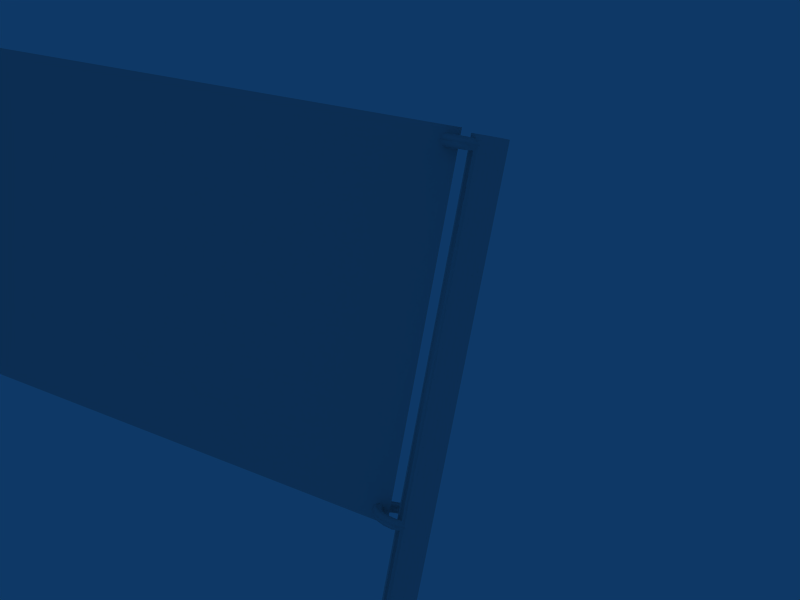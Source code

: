 # Source: flag3.blend  (saved by Blender 2.46.0; exported with 4.5.12 LTS)
import bpy
from mathutils import Matrix  # noqa: F401  (used for matrix-valued properties, if any)

bpy.ops.wm.read_factory_settings(use_empty=True)
scene = bpy.context.scene
scene.name = 'Scene'

# ---- collections
col_collection_1 = bpy.data.collections.new('Collection 1'); scene.collection.children.link(col_collection_1)

# ---- materials (node trees are filled in below, after node groups)
mat_neutralflag = bpy.data.materials.new('neutralflag')
mat_neutralflag.alpha_threshold = 0.0
mat_neutralflag.roughness = 0.5
mat_neutralflag.line_color = (0.0, 0.0, 0.0, 1.0)
mat_flagpole = bpy.data.materials.new('flagpole')
mat_flagpole.alpha_threshold = 0.0
mat_flagpole.roughness = 0.5
mat_flagpole.line_color = (0.0, 0.0, 0.0, 1.0)

# ---- material node trees

# ---- world
world_world = bpy.data.worlds.new('World'); scene.world = world_world
world_world.color = (0.05656, 0.2208, 0.4)
world_world.use_sun_shadow = False
world_world.sun_shadow_jitter_overblur = 0.0
world_world.cycles.sampling_method = 'MANUAL'
world_world.cycles.sample_map_resolution = 256

# ---- cameras
cam_camera = bpy.data.cameras.new('Camera')
cam_camera.passepartout_alpha = 0.2
cam_camera.clip_end = 100.0
cam_camera.lens = 35.0
cam_camera.display_size = 1.6
cam_camera.show_passepartout = False
cam_camera.show_safe_areas = True
cam_camera.dof.focus_distance = 0.0
cam_camera.dof.aperture_fstop = 128.0

# ---- lights
light_lamp = bpy.data.lights.new('Lamp', 'POINT')
light_lamp.transmission_factor = 0.0
light_lamp.energy = 100.0
light_lamp.shadow_buffer_clip_start = 0.5
light_lamp.shadow_soft_size = 1.0
light_lamp.shadow_maximum_resolution = 0.006
light_lamp.use_absolute_resolution = True
light_lamp.cycles.use_multiple_importance_sampling = False

# ---- meshes
me_plane = bpy.data.meshes.new('Plane')
me_plane.from_pydata([(8.0, 8.0, 3.963e-07), (8.0, -8.0, 8.414e-07), (-8.0, -8.0, -3.963e-07), (-8.0, 8.0, -8.414e-07), (-4.768e-07, -8.0, 2.226e-07), (8.0, -2.384e-07, 6.189e-07), (1.431e-06, 8.0, -2.226e-07), (-8.0, 2.146e-06, -6.189e-07), (4.768e-07, 9.537e-07, 0.0), (4.0, -8.0, 5.32e-07), (-4.0, -8.0, -8.686e-08), (8.0, 4.0, 5.076e-07), (8.0, -4.0, 7.301e-07), (4.0, 8.0, 8.686e-08), (-4.0, 8.0, -5.32e-07), (-8.0, -4.0, -5.076e-07), (-8.0, 4.0, -7.301e-07), (-4.0, 1.55e-06, -3.094e-07), (9.537e-07, 4.0, -1.113e-07), (4.0, 3.576e-07, 3.094e-07), (0.0, -4.0, 1.113e-07), (-4.0, 4.0, -4.207e-07), (4.0, 4.0, 1.981e-07), (-4.0, -4.0, -1.981e-07), (4.0, -4.0, 4.207e-07), (6.0, -8.0, 6.867e-07), (2.0, -8.0, 3.773e-07), (-6.0, -8.0, -2.416e-07), (-2.0, -8.0, 6.786e-08), (8.0, 6.0, 4.519e-07), (8.0, 2.0, 5.632e-07), (8.0, -6.0, 7.858e-07), (8.0, -2.0, 6.745e-07), (6.0, 8.0, 2.416e-07), (2.0, 8.0, -6.786e-08), (-6.0, 8.0, -6.867e-07), (-2.0, 8.0, -3.773e-07), (-8.0, -6.0, -4.519e-07), (-8.0, -2.0, -5.632e-07), (-8.0, 6.0, -7.858e-07), (-8.0, 2.0, -6.745e-07), (-2.0, 1.252e-06, -1.547e-07), (-6.0, 1.848e-06, -4.641e-07), (7.153e-07, 2.0, -5.564e-08), (1.192e-06, 6.0, -1.669e-07), (2.0, 6.557e-07, 1.547e-07), (6.0, 5.96e-08, 4.641e-07), (2.384e-07, -2.0, 5.564e-08), (-2.384e-07, -6.0, 1.669e-07), (-6.0, 4.0, -5.754e-07), (-4.0, 6.0, -4.764e-07), (-2.0, 4.0, -2.66e-07), (-4.0, 2.0, -3.651e-07), (2.0, 4.0, 4.343e-08), (4.0, 6.0, 1.425e-07), (6.0, 4.0, 3.529e-07), (4.0, 2.0, 2.538e-07), (-6.0, -4.0, -3.529e-07), (-4.0, -2.0, -2.538e-07), (-2.0, -4.0, -4.343e-08), (-4.0, -6.0, -1.425e-07), (2.0, -4.0, 2.66e-07), (4.0, -2.0, 3.651e-07), (6.0, -4.0, 5.754e-07), (4.0, -6.0, 4.764e-07), (-6.0, 6.0, -6.311e-07), (-2.0, 6.0, -3.216e-07), (-6.0, 2.0, -5.198e-07), (-2.0, 2.0, -2.104e-07), (2.0, 6.0, -1.222e-08), (6.0, 6.0, 2.972e-07), (2.0, 2.0, 9.907e-08), (6.0, 2.0, 4.085e-07), (-6.0, -2.0, -4.085e-07), (-2.0, -2.0, -9.907e-08), (-6.0, -6.0, -2.972e-07), (-2.0, -6.0, 1.222e-08), (2.0, -2.0, 2.104e-07), (6.0, -2.0, 5.198e-07), (2.0, -6.0, 3.216e-07), (6.0, -6.0, 6.311e-07)], [], [(35, 3, 39, 65), (14, 35, 65, 50), (65, 39, 16, 49), (50, 65, 49, 21), (36, 14, 50, 66), (6, 36, 66, 44), (66, 50, 21, 51), (44, 66, 51, 18), (49, 16, 40, 67), (21, 49, 67, 52), (67, 40, 7, 42), (52, 67, 42, 17), (51, 21, 52, 68), (18, 51, 68, 43), (68, 52, 17, 41), (43, 68, 41, 8), (34, 6, 44, 69), (13, 34, 69, 54), (69, 44, 18, 53), (54, 69, 53, 22), (33, 13, 54, 70), (0, 33, 70, 29), (70, 54, 22, 55), (29, 70, 55, 11), (53, 18, 43, 71), (22, 53, 71, 56), (71, 43, 8, 45), (56, 71, 45, 19), (55, 22, 56, 72), (11, 55, 72, 30), (72, 56, 19, 46), (30, 72, 46, 5), (42, 7, 38, 73), (17, 42, 73, 58), (73, 38, 15, 57), (58, 73, 57, 23), (41, 17, 58, 74), (8, 41, 74, 47), (74, 58, 23, 59), (47, 74, 59, 20), (57, 15, 37, 75), (23, 57, 75, 60), (75, 37, 2, 27), (60, 75, 27, 10), (59, 23, 60, 76), (20, 59, 76, 48), (76, 60, 10, 28), (48, 76, 28, 4), (45, 8, 47, 77), (19, 45, 77, 62), (77, 47, 20, 61), (62, 77, 61, 24), (46, 19, 62, 78), (5, 46, 78, 32), (78, 62, 24, 63), (32, 78, 63, 12), (61, 20, 48, 79), (24, 61, 79, 64), (79, 48, 4, 26), (64, 79, 26, 9), (63, 24, 64, 80), (12, 63, 80, 31), (80, 64, 9, 25), (31, 80, 25, 1)])
_uv = me_plane.uv_layers.new(name='UVTex')
_uv.uv.foreach_set('vector', [0.125, 1.0, 2.125e-06, 1.0, 1.859e-06, 0.875, 0.125, 0.875, 0.25, 1.0, 0.125, 1.0, 0.125, 0.875, 0.25, 0.875, 0.125, 0.875, 1.859e-06, 0.875, 1.593e-06, 0.75, 0.125, 0.75, 0.25, 0.875, 0.125, 0.875, 0.125, 0.75, 0.25, 0.75, 0.375, 1.0, 0.25, 1.0, 0.25, 0.875, 0.375, 0.875, 0.5, 1.0, 0.375, 1.0, 0.375, 0.875, 0.5, 0.875, 0.375, 0.875, 0.25, 0.875, 0.25, 0.75, 0.375, 0.75, 0.5, 0.875, 0.375, 0.875, 0.375, 0.75, 0.5, 0.75, 0.125, 0.75, 1.593e-06, 0.75, 1.328e-06, 0.625, 0.125, 0.625, 0.25, 0.75, 0.125, 0.75, 0.125, 0.625, 0.25, 0.625, 0.125, 0.625, 1.328e-06, 0.625, 1.062e-06, 0.5, 0.125, 0.5, 0.25, 0.625, 0.125, 0.625, 0.125, 0.5, 0.25, 0.5, 0.375, 0.75, 0.25, 0.75, 0.25, 0.625, 0.375, 0.625, 0.5, 0.75, 0.375, 0.75, 0.375, 0.625, 0.5, 0.625, 0.375, 0.625, 0.25, 0.625, 0.25, 0.5, 0.375, 0.5, 0.5, 0.625, 0.375, 0.625, 0.375, 0.5, 0.5, 0.5, 0.625, 1.0, 0.5, 1.0, 0.5, 0.875, 0.625, 0.875, 0.75, 1.0, 0.625, 1.0, 0.625, 0.875, 0.75, 0.875, 0.625, 0.875, 0.5, 0.875, 0.5, 0.75, 0.625, 0.75, 0.75, 0.875, 0.625, 0.875, 0.625, 0.75, 0.75, 0.75, 0.875, 1.0, 0.75, 1.0, 0.75, 0.875, 0.875, 0.875, 1.0, 1.0, 0.875, 1.0, 0.875, 0.875, 1.0, 0.875, 0.875, 0.875, 0.75, 0.875, 0.75, 0.75, 0.875, 0.75, 1.0, 0.875, 0.875, 0.875, 0.875, 0.75, 1.0, 0.75, 0.625, 0.75, 0.5, 0.75, 0.5, 0.625, 0.625, 0.625, 0.75, 0.75, 0.625, 0.75, 0.625, 0.625, 0.75, 0.625, 0.625, 0.625, 0.5, 0.625, 0.5, 0.5, 0.625, 0.5, 0.75, 0.625, 0.625, 0.625, 0.625, 0.5, 0.75, 0.5, 0.875, 0.75, 0.75, 0.75, 0.75, 0.625, 0.875, 0.625, 1.0, 0.75, 0.875, 0.75, 0.875, 0.625, 1.0, 0.625, 0.875, 0.625, 0.75, 0.625, 0.75, 0.5, 0.875, 0.5, 1.0, 0.625, 0.875, 0.625, 0.875, 0.5, 1.0, 0.5, 0.125, 0.5, 1.062e-06, 0.5, 7.967e-07, 0.375, 0.125, 0.375, 0.25, 0.5, 0.125, 0.5, 0.125, 0.375, 0.25, 0.375, 0.125, 0.375, 7.967e-07, 0.375, 5.311e-07, 0.25, 0.125, 0.25, 0.25, 0.375, 0.125, 0.375, 0.125, 0.25, 0.25, 0.25, 0.375, 0.5, 0.25, 0.5, 0.25, 0.375, 0.375, 0.375, 0.5, 0.5, 0.375, 0.5, 0.375, 0.375, 0.5, 0.375, 0.375, 0.375, 0.25, 0.375, 0.25, 0.25, 0.375, 0.25, 0.5, 0.375, 0.375, 0.375, 0.375, 0.25, 0.5, 0.25, 0.125, 0.25, 5.311e-07, 0.25, 2.954e-07, 0.125, 0.125, 0.125, 0.25, 0.25, 0.125, 0.25, 0.125, 0.125, 0.25, 0.125, 0.125, 0.125, 2.954e-07, 0.125, 0.0, 0.0, 0.125, -1.863e-08, 0.25, 0.125, 0.125, 0.125, 0.125, -1.863e-08, 0.25, -7.451e-09, 0.375, 0.25, 0.25, 0.25, 0.25, 0.125, 0.375, 0.125, 0.5, 0.25, 0.375, 0.25, 0.375, 0.125, 0.5, 0.125, 0.375, 0.125, 0.25, 0.125, 0.25, -7.451e-09, 0.375, 3.725e-09, 0.5, 0.125, 0.375, 0.125, 0.375, 3.725e-09, 0.5, 1.49e-08, 0.625, 0.5, 0.5, 0.5, 0.5, 0.375, 0.625, 0.375, 0.75, 0.5, 0.625, 0.5, 0.625, 0.375, 0.75, 0.375, 0.625, 0.375, 0.5, 0.375, 0.5, 0.25, 0.625, 0.25, 0.75, 0.375, 0.625, 0.375, 0.625, 0.25, 0.75, 0.25, 0.875, 0.5, 0.75, 0.5, 0.75, 0.375, 0.875, 0.375, 1.0, 0.5, 0.875, 0.5, 0.875, 0.375, 1.0, 0.375, 0.875, 0.375, 0.75, 0.375, 0.75, 0.25, 0.875, 0.25, 1.0, 0.375, 0.875, 0.375, 0.875, 0.25, 1.0, 0.25, 0.625, 0.25, 0.5, 0.25, 0.5, 0.125, 0.625, 0.125, 0.75, 0.25, 0.625, 0.25, 0.625, 0.125, 0.75, 0.125, 0.625, 0.125, 0.5, 0.125, 0.5, 1.49e-08, 0.625, 2.608e-08, 0.75, 0.125, 0.625, 0.125, 0.625, 2.608e-08, 0.75, 7.451e-09, 0.875, 0.25, 0.75, 0.25, 0.75, 0.125, 0.875, 0.125, 1.0, 0.25, 0.875, 0.25, 0.875, 0.125, 1.0, 0.125, 0.875, 0.125, 0.75, 0.125, 0.75, 7.451e-09, 0.875, -1.118e-08, 1.0, 0.125, 0.875, 0.125, 0.875, -1.118e-08, 1.0, 0.0])
me_plane.materials.append(mat_neutralflag)
me_plane.use_remesh_preserve_volume = False
me_plane.use_remesh_preserve_attributes = False
me_plane.use_mirror_vertex_groups = False
me_plane.update()
me_torus_002 = bpy.data.meshes.new('Torus.002')
me_torus_002.from_pydata([(0.4686, 1.025, -15.0), (0.5317, 1.038, -14.95), (0.4515, 1.022, -65.85), (0.1699, -0.7865, -14.79), (0.1365, -0.7479, -14.81), (7.178e-08, -0.7977, -14.8), (0.1298, -0.7348, -14.81), (0.2821, 0.916, -14.74), (0.3229, 0.9415, -14.73), (1.209e-08, 1.077, -14.71), (0.1365, 0.7479, -14.81), (0.1927, 0.8128, -14.78), (0.5317, -1.038, -14.95), (0.6333, -1.058, -65.85), (0.6333, -1.058, 0.3894), (0.4515, -1.022, -14.89), (7.169e-08, -1.077, -14.71), (0.4686, -1.025, -14.9), (0.2063, -0.8285, -14.78), (0.2821, -0.916, -14.74), (0.1927, -0.8128, -15.12), (0.2821, -0.916, -15.16), (7.214e-08, -1.077, -15.19), (0.2821, -0.916, -65.85), (0.4515, 1.022, -15.01), (1.253e-08, 1.077, -15.19), (0.3652, -0.9679, -15.1), (0.4515, -1.022, -15.0), (7.191e-08, -1.25, -14.95), (0.3229, 0.9415, -15.17), (0.2821, 0.916, -15.16), (0.2821, 0.916, -65.85), (1.231e-08, 1.25, -14.95), (0.3652, 0.9679, -14.79), (0.4515, 1.022, -14.89), (1.245e-08, 0.7977, -15.1), (0.1365, 0.7479, -15.09), (0.1298, 0.7348, -15.09), (0.3229, -0.9415, -14.73), (0.1298, -0.7348, -15.09), (0.1365, -0.7479, -15.09), (7.205e-08, -0.7977, -15.1), (0.1365, -0.7479, -65.85), (0.0249, 0.5289, -65.85), (0.1298, 0.7348, -14.81), (0.0249, -0.5289, 0.3894), (0.3229, -0.9415, -15.17), (0.1365, 0.7479, 0.1443), (0.1364, 0.7477, 0.1442), (0.1365, 0.7479, 0.3894), (0.5317, 1.038, 4.13e-07), (0.6333, 1.058, 0.3894), (0.4686, 1.025, -0.05193), (0.5317, -1.038, 4.13e-07), (0.1927, 0.8128, 0.171), (-6.144e-08, 1.077, 0.2378), (0.2837, 0.917, -0.2073), (-6.1e-08, 1.077, -0.2378), (0.3229, 0.9415, -0.2182), (0.4496, 1.021, 0.05668), (0.4515, 1.022, 0.05448), (-6.122e-08, 1.25, 4.13e-07), (0.4515, 1.022, 0.3894), (0.4515, -1.022, -0.05449), (0.452, -1.022, -0.05415), (-1.613e-09, -1.25, 4.13e-07), (0.2821, 0.916, 0.2079), (0.2825, 0.9163, 0.208), (0.3229, 0.9415, 0.2182), (0.281, 0.9148, 0.2074), (0.2821, 0.916, 0.3894), (0.2063, 0.8285, -0.1726), (0.2764, 0.9095, -0.2043), (0.1365, 0.7479, -0.1437), (0.2786, 0.912, -0.2053), (-6.108e-08, 0.7977, -0.1469), (0.2821, 0.916, -0.2068), (0.4477, -1.019, -0.05892), (0.3652, -0.9679, -0.1548), (0.4515, -1.022, 0.06445), (0.4519, -1.022, 0.06419), (0.4515, -1.022, 0.3894), (0.1371, -0.7485, 0.1439), (0.1365, -0.7479, 0.1437), (-1.75e-09, -0.7977, 0.147), (0.1365, -0.7479, 0.3894), (-1.835e-09, -1.077, 0.2378), (0.4488, -1.02, 0.06772), (0.1363, 0.7475, -0.1436), (0.4686, -1.025, 0.05193), (0.3229, -0.9415, 0.2182), (0.2821, -0.916, 0.2068), (0.2063, -0.8285, 0.1726), (0.1377, -0.7493, -0.1449), (0.1927, -0.8128, -0.171), (-1.392e-09, -1.077, -0.2378), (-6.135e-08, 0.7977, 0.147), (0.1298, 0.7348, 0.1394), (0.3652, 0.9679, 0.1548), (0.1298, -0.7348, 0.1394), (0.1298, -0.7348, -0.1394), (0.1365, -0.7479, -0.1443), (-1.477e-09, -0.7977, -0.1469), (0.2821, -0.916, -0.2079), (0.3229, -0.9415, -0.2182), (0.1298, 0.7348, -0.1394), (0.4489, 1.02, -0.06755), (0.4515, 1.022, -0.06445), (-0.4784, 1.155, 4.13e-07), (-0.4122, 0.9953, 0.2378), (-0.3053, 0.737, 0.147), (-0.3053, 0.737, -0.1469), (-0.4122, 0.9953, -0.2378), (-0.8839, 0.8839, 4.13e-07), (-0.7617, 0.7617, 0.2378), (-0.5641, 0.5641, 0.147), (-0.5641, 0.5641, -0.1469), (-0.7617, 0.7617, -0.2378), (-1.155, 0.4784, 4.13e-07), (-0.9953, 0.4122, 0.2378), (-0.737, 0.3053, 0.147), (-0.737, 0.3053, -0.1469), (-0.9953, 0.4122, -0.2378), (-1.25, -1.093e-07, 4.13e-07), (-1.077, -9.418e-08, 0.2378), (-0.7977, -6.974e-08, 0.147), (-0.7977, -6.974e-08, -0.1469), (-1.077, -9.418e-08, -0.2378), (-1.155, -0.4784, 4.13e-07), (-0.9953, -0.4122, 0.2378), (-0.737, -0.3053, 0.147), (-0.737, -0.3053, -0.1469), (-0.9953, -0.4122, -0.2378), (-0.8839, -0.8839, 4.13e-07), (-0.7617, -0.7617, 0.2378), (-0.5641, -0.5641, 0.147), (-0.5641, -0.5641, -0.1469), (-0.7617, -0.7617, -0.2378), (-0.4784, -1.155, 4.13e-07), (-0.4122, -0.9953, 0.2378), (-0.3053, -0.737, 0.147), (-0.3053, -0.737, -0.1469), (-0.4122, -0.9953, -0.2378), (-0.4784, 1.155, -14.95), (-0.4122, 0.9953, -14.71), (-0.3053, 0.737, -14.8), (1.217e-08, 0.7977, -14.8), (-0.3053, 0.737, -15.1), (-0.4122, 0.9953, -15.19), (-0.8839, 0.8839, -14.95), (-0.7617, 0.7617, -14.71), (-0.5641, 0.5641, -14.8), (-0.5641, 0.5641, -15.1), (-0.7617, 0.7617, -15.19), (-1.155, 0.4784, -14.95), (-0.9953, 0.4122, -14.71), (-0.737, 0.3053, -14.8), (-0.737, 0.3053, -15.1), (-0.9953, 0.4122, -15.19), (-1.25, -1.093e-07, -14.95), (-1.077, -9.418e-08, -14.71), (-0.7977, -6.974e-08, -14.8), (-0.7977, -6.974e-08, -15.1), (-1.077, -9.418e-08, -15.19), (-1.155, -0.4784, -14.95), (-0.9953, -0.4122, -14.71), (-0.737, -0.3053, -14.8), (-0.737, -0.3053, -15.1), (-0.9953, -0.4122, -15.19), (-0.8839, -0.8839, -14.95), (-0.7617, -0.7617, -14.71), (-0.5641, -0.5641, -14.8), (-0.5641, -0.5641, -15.1), (-0.7617, -0.7617, -15.19), (-0.4784, -1.155, -14.95), (-0.4122, -0.9953, -14.71), (-0.3053, -0.737, -14.8), (-0.3053, -0.737, -15.1), (-0.4122, -0.9953, -15.19), (1.13, 0.7479, -65.85), (1.13, 0.7479, 0.3894), (1.242, 0.5289, 0.3894), (1.242, 0.5289, -65.85), (1.312, 0.2738, 0.3894), (1.312, 0.2738, -65.85), (1.336, 1.105e-06, 0.3894), (1.336, 8.996e-08, -65.85), (1.312, -0.2738, 0.3894), (1.312, -0.2738, -65.85), (1.242, -0.5289, 0.3894), (1.242, -0.5289, -65.85), (1.13, -0.7479, 0.3894), (1.13, -0.7479, -65.85), (0.9846, -0.916, 0.3894), (0.9846, -0.916, -65.85), (0.8152, -1.022, 0.3894), (0.8152, -1.022, -65.85), (0.0249, -0.5289, -65.85), (-0.04529, -0.2738, 0.3894), (-0.04529, -0.2738, -65.85), (-0.06923, 3.718e-06, 0.3894), (-0.06923, -4.413e-07, -65.85), (-0.04529, 0.2738, 0.3894), (-0.04529, 0.2738, -65.85), (0.0249, 0.5289, 0.3894), (0.6333, 1.058, -65.85), (0.8152, 1.022, 0.3894), (0.8152, 1.022, -65.85), (0.9846, 0.916, 0.3894), (0.9846, 0.916, -65.85), (0.1365, 0.7479, -65.85), (0.2479, 0.8766, -15.14), (0.4515, -1.022, -65.85), (0.2063, 0.8285, -15.12), (0.2821, -0.916, 0.3894)], [], [(0, 1, 2), (3, 4, 5), (4, 6, 5), (7, 8, 9), (10, 11, 9), (12, 13, 14), (15, 16, 17), (18, 19, 3), (20, 21, 22), (20, 23, 21), (25, 0, 24), (0, 2, 24), (26, 27, 28), (9, 11, 7), (25, 29, 30), (30, 29, 31), (32, 33, 34), (35, 36, 37), (32, 34, 1), (16, 15, 38), (39, 40, 41), (42, 40, 39), (43, 44, 37), (45, 39, 6), (21, 46, 22), (28, 27, 12), (24, 29, 25), (47, 48, 49), (50, 51, 1), (52, 50, 1), (53, 12, 14), (54, 55, 47), (56, 57, 58), (58, 8, 56), (59, 60, 61), (60, 59, 62), (63, 64, 65), (66, 67, 55), (67, 68, 55), (69, 66, 55), (67, 66, 70), (68, 67, 70), (66, 69, 70), (71, 72, 73), (74, 75, 76), (77, 63, 65), (78, 77, 65), (79, 80, 81), (82, 83, 84), (83, 82, 85), (79, 86, 80), (87, 79, 81), (79, 87, 86), (75, 73, 88), (55, 54, 69), (69, 54, 70), (75, 74, 72), (72, 74, 11), (89, 80, 86), (81, 80, 89), (86, 90, 91), (92, 82, 84), (85, 82, 92), (93, 94, 95), (96, 97, 48), (61, 98, 59), (59, 98, 62), (84, 83, 99), (100, 101, 102), (4, 101, 100), (95, 94, 103), (103, 94, 19), (60, 50, 61), (64, 53, 65), (103, 104, 95), (88, 105, 75), (106, 58, 57), (81, 90, 87), (87, 90, 86), (52, 107, 57), (108, 109, 55, 61), (109, 110, 96, 55), (110, 111, 75, 96), (111, 112, 57, 75), (112, 108, 61, 57), (113, 114, 109, 108), (114, 115, 110, 109), (115, 116, 111, 110), (116, 117, 112, 111), (117, 113, 108, 112), (118, 119, 114, 113), (119, 120, 115, 114), (120, 121, 116, 115), (121, 122, 117, 116), (122, 118, 113, 117), (123, 124, 119, 118), (124, 125, 120, 119), (125, 126, 121, 120), (126, 127, 122, 121), (127, 123, 118, 122), (128, 129, 124, 123), (129, 130, 125, 124), (130, 131, 126, 125), (131, 132, 127, 126), (132, 128, 123, 127), (133, 134, 129, 128), (134, 135, 130, 129), (135, 136, 131, 130), (136, 137, 132, 131), (137, 133, 128, 132), (138, 139, 134, 133), (139, 140, 135, 134), (140, 141, 136, 135), (141, 142, 137, 136), (142, 138, 133, 137), (65, 86, 139, 138), (86, 84, 140, 139), (84, 102, 141, 140), (102, 95, 142, 141), (95, 65, 138, 142), (143, 144, 9, 32), (144, 145, 146, 9), (145, 147, 35, 146), (147, 148, 25, 35), (148, 143, 32, 25), (149, 150, 144, 143), (150, 151, 145, 144), (151, 152, 147, 145), (152, 153, 148, 147), (153, 149, 143, 148), (154, 155, 150, 149), (155, 156, 151, 150), (156, 157, 152, 151), (157, 158, 153, 152), (158, 154, 149, 153), (159, 160, 155, 154), (160, 161, 156, 155), (161, 162, 157, 156), (162, 163, 158, 157), (163, 159, 154, 158), (164, 165, 160, 159), (165, 166, 161, 160), (166, 167, 162, 161), (167, 168, 163, 162), (168, 164, 159, 163), (169, 170, 165, 164), (170, 171, 166, 165), (171, 172, 167, 166), (172, 173, 168, 167), (173, 169, 164, 168), (174, 175, 170, 169), (175, 176, 171, 170), (176, 177, 172, 171), (177, 178, 173, 172), (178, 174, 169, 173), (28, 16, 175, 174), (16, 5, 176, 175), (5, 41, 177, 176), (41, 22, 178, 177), (22, 28, 174, 178), (179, 180, 181, 182), (182, 181, 183, 184), (184, 183, 185, 186), (186, 185, 187, 188), (188, 187, 189, 190), (190, 189, 191, 192), (192, 191, 193, 194), (194, 193, 195, 196), (196, 195, 14, 13), (42, 39, 45, 197), (197, 45, 198, 199), (199, 198, 200, 201), (201, 200, 202, 203), (203, 202, 204, 43), (2, 1, 51, 205), (205, 51, 206, 207), (207, 206, 208, 209), (180, 179, 209, 208), (8, 33, 32, 9), (10, 9, 146, 44), (37, 36, 210, 43), (211, 35, 25, 30), (30, 31, 210, 211), (0, 25, 32, 1), (4, 100, 45, 6), (46, 26, 28, 22), (26, 46, 212, 27), (211, 210, 36, 213), (213, 36, 35, 211), (18, 3, 5, 19), (44, 146, 35, 37), (12, 17, 16, 28), (38, 19, 5, 16), (39, 41, 5, 6), (20, 22, 41, 40), (20, 40, 42, 23), (46, 21, 23, 212), (27, 212, 13, 12), (29, 24, 2, 31), (68, 98, 61, 55), (68, 70, 62, 98), (47, 55, 96, 48), (47, 49, 70, 54), (97, 204, 49, 48), (88, 73, 10, 44), (88, 44, 43, 105), (76, 75, 57, 56), (56, 8, 7, 76), (76, 7, 11, 74), (52, 57, 61, 50), (50, 60, 62, 51), (89, 86, 65, 53), (89, 53, 14, 81), (92, 84, 86, 91), (92, 91, 214, 85), (99, 83, 85, 45), (93, 95, 102, 101), (93, 101, 4, 3), (93, 3, 19, 94), (104, 78, 65, 95), (72, 11, 10, 73), (64, 63, 15, 17), (64, 17, 12, 53), (38, 15, 63, 77), (90, 81, 214, 91), (78, 104, 38, 77), (75, 72, 71, 73), (103, 19, 38, 104), (1, 34, 107, 52), (106, 33, 8, 58), (105, 97, 96, 75), (105, 43, 204, 97), (45, 100, 99), (100, 102, 84, 99), (107, 106, 57), (106, 107, 34, 33)])
me_torus_002.polygons.foreach_set('use_smooth', [True] * 236)
_uv = me_torus_002.uv_layers.new(name='UVTex')
_uv.uv.foreach_set('vector', [0.5787, 0.5337, 0.5875, 0.5407, 0.5901, -3.635, 0.519, 0.5183, 0.5146, 0.5175, 0.4943, 0.5171, 0.5146, 0.5175, 0.5138, 0.5172, 0.4943, 0.5171, 0.5518, 0.5661, 0.5576, 0.568, 0.5145, 0.5745, 0.5301, 0.5542, 0.5385, 0.5591, 0.5145, 0.5745, 0.5694, 0.4885, 0.5954, -3.835, 0.5772, 3.168, 0.5577, 0.4982, 0.4909, 0.5226, 0.5602, 0.4963, 0.5238, 0.5192, 0.5339, 0.5215, 0.519, 0.5183, 0.5224, 0.472, 0.5343, 0.4637, 0.4917, 0.4563, 0.5224, 0.472, 0.5649, -3.809, 0.5343, 0.4637, 0.5151, 0.512, 0.5787, 0.5337, 0.5763, 0.5321, 0.5787, 0.5337, 0.5901, -3.635, 0.5763, 0.5321, 0.5458, 0.4694, 0.5578, 0.4816, 0.4893, 0.4847, 0.5145, 0.5745, 0.5385, 0.5591, 0.5518, 0.5661, 0.5151, 0.512, 0.5579, 0.5102, 0.5521, 0.5112, 0.5521, 0.5112, 0.5579, 0.5102, 0.575, -3.64, 0.5165, 0.5472, 0.5638, 0.5601, 0.5762, 0.5478, 0.5121, 0.5171, 0.5304, 0.5159, 0.5293, 0.5162, 0.5165, 0.5472, 0.5762, 0.5478, 0.5875, 0.5407, 0.4909, 0.5226, 0.5577, 0.4982, 0.5395, 0.5223, 0.5141, 0.4787, 0.5149, 0.4776, 0.4947, 0.4764, 0.5531, -3.789, 0.5149, 0.4776, 0.5141, 0.4787, 0.5508, -3.666, 0.529, 0.5532, 0.5293, 0.5162, 0.4746, 3.111, 0.5141, 0.4787, 0.5138, 0.5172, 0.5343, 0.4637, 0.54, 0.4614, 0.4917, 0.4563, 0.4893, 0.4847, 0.5578, 0.4816, 0.5694, 0.4885, 0.5763, 0.5321, 0.5579, 0.5102, 0.5151, 0.512, 0.5118, 2.986, 0.5118, 2.986, 0.5115, 3.035, 0.5819, 2.953, 0.5992, 3.032, 0.5875, 0.5407, 0.5712, 2.942, 0.5819, 2.953, 0.5875, 0.5407, 0.5591, 3.079, 0.5694, 0.4885, 0.5772, 3.168, 0.5221, 2.99, 0.4931, 2.982, 0.5118, 2.986, 0.5391, 2.912, 0.4939, 2.889, 0.546, 2.91, 0.546, 2.91, 0.5576, 0.568, 0.5391, 2.912, 0.5679, 2.963, 0.5682, 2.962, 0.4958, 2.926, 0.5682, 2.962, 0.5679, 2.963, 0.568, 3.029, 0.5448, 3.064, 0.5449, 3.064, 0.4601, 3.075, 0.5384, 2.994, 0.5384, 2.994, 0.4931, 2.982, 0.5384, 2.994, 0.5455, 2.995, 0.4931, 2.982, 0.5382, 2.994, 0.5384, 2.994, 0.4931, 2.982, 0.5384, 2.994, 0.5384, 2.994, 0.5382, 3.03, 0.5455, 2.995, 0.5384, 2.994, 0.5382, 3.03, 0.5384, 2.994, 0.5382, 2.994, 0.5382, 3.03, 0.525, 2.921, 0.5378, 2.913, 0.5123, 2.929, 0.5382, 2.912, 0.49, 2.922, 0.5388, 2.912, 0.5442, 3.062, 0.5448, 3.064, 0.4601, 3.075, 0.5301, 3.036, 0.5442, 3.062, 0.4601, 3.075, 0.5447, 3.089, 0.5448, 3.089, 0.5444, 3.159, 0.4918, 3.078, 0.4917, 3.077, 0.4667, 3.077, 0.4917, 3.077, 0.4918, 3.078, 0.4912, 3.129, 0.5447, 3.089, 0.4622, 3.114, 0.5448, 3.089, 0.5442, 3.09, 0.5447, 3.089, 0.5444, 3.159, 0.5447, 3.089, 0.5442, 3.09, 0.4622, 3.114, 0.49, 2.922, 0.5123, 2.929, 0.5122, 2.929, 0.4931, 2.982, 0.5221, 2.99, 0.5382, 2.994, 0.5382, 2.994, 0.5221, 2.99, 0.5382, 3.03, 0.49, 2.922, 0.5382, 2.912, 0.5378, 2.913, 0.5378, 2.913, 0.5382, 2.912, 0.5385, 0.5591, 0.5478, 3.087, 0.5448, 3.089, 0.4622, 3.114, 0.5444, 3.159, 0.5448, 3.089, 0.5478, 3.087, 0.4622, 3.114, 0.5223, 3.112, 0.5153, 3.107, 0.503, 3.091, 0.4918, 3.078, 0.4667, 3.077, 0.4912, 3.129, 0.4918, 3.078, 0.503, 3.091, 0.4924, 3.017, 0.5013, 3.017, 0.4633, 3.013, 0.4895, 2.98, 0.5105, 2.986, 0.5118, 2.986, 0.4958, 2.926, 0.553, 2.983, 0.5679, 2.963, 0.5679, 2.963, 0.553, 2.983, 0.568, 3.029, 0.4667, 3.077, 0.4917, 3.077, 0.4907, 3.075, 0.4912, 3.017, 0.4922, 3.017, 0.4674, 3.015, 0.5146, 0.5175, 0.4922, 3.017, 0.4912, 3.017, 0.4633, 3.013, 0.5013, 3.017, 0.5159, 3.019, 0.5159, 3.019, 0.5013, 3.017, 0.5339, 0.5215, 0.5682, 2.962, 0.5819, 2.953, 0.4958, 2.926, 0.5449, 3.064, 0.5591, 3.079, 0.4601, 3.075, 0.5159, 3.019, 0.5229, 3.019, 0.4633, 3.013, 0.5122, 2.929, 0.511, 2.931, 0.49, 2.922, 0.5679, 2.938, 0.546, 2.91, 0.4939, 2.889, 0.5444, 3.159, 0.5223, 3.112, 0.5442, 3.09, 0.5442, 3.09, 0.5223, 3.112, 0.4622, 3.114, 0.5712, 2.942, 0.5683, 2.939, 0.4939, 2.889, 0.4159, 2.917, 0.4236, 2.974, 0.4931, 2.982, 0.4958, 2.926, 0.4236, 2.974, 0.4376, 2.974, 0.4895, 2.98, 0.4931, 2.982, 0.4376, 2.974, 0.4383, 2.916, 0.49, 2.922, 0.4895, 2.98, 0.4383, 2.916, 0.4249, 2.882, 0.4939, 2.889, 0.49, 2.922, 0.4249, 2.882, 0.4159, 2.917, 0.4958, 2.926, 0.4939, 2.889, 0.3451, 2.92, 0.362, 2.977, 0.4236, 2.974, 0.4159, 2.917, 0.362, 2.977, 0.3916, 2.976, 0.4376, 2.974, 0.4236, 2.974, 0.3916, 2.976, 0.3926, 2.918, 0.4383, 2.916, 0.4376, 2.974, 0.3926, 2.918, 0.3638, 2.884, 0.4249, 2.882, 0.4383, 2.916, 0.3638, 2.884, 0.3451, 2.92, 0.4159, 2.917, 0.4249, 2.882, 0.293, 2.934, 0.3169, 2.99, 0.362, 2.977, 0.3451, 2.92, 0.3169, 2.99, 0.3582, 2.986, 0.3916, 2.976, 0.362, 2.977, 0.3582, 2.986, 0.3593, 2.927, 0.3926, 2.918, 0.3916, 2.976, 0.3593, 2.927, 0.319, 2.896, 0.3638, 2.884, 0.3926, 2.918, 0.319, 2.896, 0.293, 2.934, 0.3451, 2.92, 0.3638, 2.884, 0.2673, 2.958, 0.2949, 3.011, 0.3169, 2.99, 0.293, 2.934, 0.2949, 3.011, 0.3423, 3.002, 0.3582, 2.986, 0.3169, 2.99, 0.3423, 3.002, 0.3435, 2.943, 0.3593, 2.927, 0.3582, 2.986, 0.3435, 2.943, 0.2972, 2.916, 0.319, 2.896, 0.3593, 2.927, 0.2972, 2.916, 0.2673, 2.958, 0.293, 2.934, 0.319, 2.896, 0.2729, 2.989, 0.3002, 3.039, 0.2949, 3.011, 0.2673, 2.958, 0.3002, 3.039, 0.3468, 3.022, 0.3423, 3.002, 0.2949, 3.011, 0.3468, 3.022, 0.348, 2.962, 0.3435, 2.943, 0.3423, 3.002, 0.348, 2.962, 0.3025, 2.942, 0.2972, 2.916, 0.3435, 2.943, 0.3025, 2.942, 0.2729, 2.989, 0.2673, 2.958, 0.2972, 2.916, 0.3107, 3.022, 0.3333, 3.068, 0.3002, 3.039, 0.2729, 2.989, 0.3333, 3.068, 0.3717, 3.043, 0.3468, 3.022, 0.3002, 3.039, 0.3717, 3.043, 0.3728, 2.983, 0.348, 2.962, 0.3468, 3.022, 0.3728, 2.983, 0.3353, 2.97, 0.3025, 2.942, 0.348, 2.962, 0.3353, 2.97, 0.3107, 3.022, 0.2729, 2.989, 0.3025, 2.942, 0.3763, 3.053, 0.3901, 3.095, 0.3333, 3.068, 0.3107, 3.022, 0.3901, 3.095, 0.4138, 3.063, 0.3717, 3.043, 0.3333, 3.068, 0.4138, 3.063, 0.4147, 3.001, 0.3728, 2.983, 0.3717, 3.043, 0.4147, 3.001, 0.3917, 2.995, 0.3353, 2.97, 0.3728, 2.983, 0.3917, 2.995, 0.3763, 3.053, 0.3107, 3.022, 0.3353, 2.97, 0.4601, 3.075, 0.4622, 3.114, 0.3901, 3.095, 0.3763, 3.053, 0.4622, 3.114, 0.4667, 3.077, 0.4138, 3.063, 0.3901, 3.095, 0.4667, 3.077, 0.4674, 3.015, 0.4147, 3.001, 0.4138, 3.063, 0.4674, 3.015, 0.4633, 3.013, 0.3917, 2.995, 0.4147, 3.001, 0.4633, 3.013, 0.4601, 3.075, 0.3763, 3.053, 0.3917, 2.995, 0.4508, 0.5463, 0.4574, 0.5737, 0.5145, 0.5745, 0.5165, 0.5472, 0.4574, 0.5737, 0.4691, 0.5555, 0.5117, 0.556, 0.5145, 0.5745, 0.4691, 0.5555, 0.4696, 0.5166, 0.5121, 0.5171, 0.5117, 0.556, 0.4696, 0.5166, 0.4582, 0.5113, 0.5151, 0.512, 0.5121, 0.5171, 0.4582, 0.5113, 0.4508, 0.5463, 0.5165, 0.5472, 0.5151, 0.512, 0.3927, 0.5411, 0.4069, 0.5692, 0.4574, 0.5737, 0.4508, 0.5463, 0.4069, 0.5692, 0.4315, 0.5521, 0.4691, 0.5555, 0.4574, 0.5737, 0.4315, 0.5521, 0.4322, 0.5132, 0.4696, 0.5166, 0.4691, 0.5555, 0.4322, 0.5132, 0.4081, 0.5067, 0.4582, 0.5113, 0.4696, 0.5166, 0.4081, 0.5067, 0.3927, 0.5411, 0.4508, 0.5463, 0.4582, 0.5113, 0.3503, 0.5323, 0.3703, 0.5618, 0.4069, 0.5692, 0.3927, 0.5411, 0.3703, 0.5618, 0.4044, 0.5465, 0.4315, 0.5521, 0.4069, 0.5692, 0.4044, 0.5465, 0.4051, 0.5074, 0.4322, 0.5132, 0.4315, 0.5521, 0.4051, 0.5074, 0.3717, 0.4989, 0.4081, 0.5067, 0.4322, 0.5132, 0.3717, 0.4989, 0.3503, 0.5323, 0.3927, 0.5411, 0.4081, 0.5067, 0.33, 0.5211, 0.3529, 0.5524, 0.3703, 0.5618, 0.3503, 0.5323, 0.3529, 0.5524, 0.3918, 0.5394, 0.4044, 0.5465, 0.3703, 0.5618, 0.3918, 0.5394, 0.3926, 0.5, 0.4051, 0.5074, 0.4044, 0.5465, 0.3926, 0.5, 0.3544, 0.4888, 0.3717, 0.4989, 0.4051, 0.5074, 0.3544, 0.4888, 0.33, 0.5211, 0.3503, 0.5323, 0.3717, 0.4989, 0.3356, 0.5089, 0.358, 0.5423, 0.3529, 0.5524, 0.33, 0.5211, 0.358, 0.5423, 0.3959, 0.5318, 0.3918, 0.5394, 0.3529, 0.5524, 0.3959, 0.5318, 0.3967, 0.492, 0.3926, 0.5, 0.3918, 0.5394, 0.3967, 0.492, 0.3595, 0.4779, 0.3544, 0.4888, 0.3926, 0.5, 0.3595, 0.4779, 0.3356, 0.5089, 0.33, 0.5211, 0.3544, 0.4888, 0.3672, 0.4976, 0.3857, 0.533, 0.358, 0.5423, 0.3356, 0.5089, 0.3857, 0.533, 0.4167, 0.5248, 0.3959, 0.5318, 0.358, 0.5423, 0.4167, 0.5248, 0.4174, 0.4847, 0.3967, 0.492, 0.3959, 0.5318, 0.4174, 0.4847, 0.387, 0.4678, 0.3595, 0.4779, 0.3967, 0.492, 0.387, 0.4678, 0.3672, 0.4976, 0.3356, 0.5089, 0.3595, 0.4779, 0.4212, 0.489, 0.4323, 0.526, 0.3857, 0.533, 0.3672, 0.4976, 0.4323, 0.526, 0.4512, 0.5196, 0.4167, 0.5248, 0.3857, 0.533, 0.4512, 0.5196, 0.4518, 0.4792, 0.4174, 0.4847, 0.4167, 0.5248, 0.4518, 0.4792, 0.4334, 0.4602, 0.387, 0.4678, 0.4174, 0.4847, 0.4334, 0.4602, 0.4212, 0.489, 0.3672, 0.4976, 0.387, 0.4678, 0.4893, 0.4847, 0.4909, 0.5226, 0.4323, 0.526, 0.4212, 0.489, 0.4909, 0.5226, 0.4943, 0.5171, 0.4512, 0.5196, 0.4323, 0.526, 0.4943, 0.5171, 0.4947, 0.4764, 0.4518, 0.4792, 0.4512, 0.5196, 0.4947, 0.4764, 0.4917, 0.4563, 0.4334, 0.4602, 0.4518, 0.4792, 0.4917, 0.4563, 0.4893, 0.4847, 0.4212, 0.489, 0.4334, 0.4602, 0.6474, -3.681, 0.6821, 3.067, 0.7002, 3.084, 0.6563, -3.705, 0.6563, -3.705, 0.7002, 3.084, 0.7111, 3.102, 0.6615, -3.731, 0.6615, -3.731, 0.7111, 3.102, 0.7138, 3.121, 0.6625, -3.757, 0.6625, -3.757, 0.7138, 3.121, 0.7078, 3.138, 0.6594, -3.782, 0.6594, -3.782, 0.7078, 3.138, 0.6934, 3.153, 0.6521, -3.804, 0.6521, -3.804, 0.6934, 3.153, 0.6713, 3.164, 0.6412, -3.822, 0.6412, -3.822, 0.6713, 3.164, 0.6432, 3.171, 0.6275, -3.833, 0.6275, -3.833, 0.6432, 3.171, 0.611, 3.172, 0.6118, -3.838, 0.6118, -3.838, 0.611, 3.172, 0.5772, 3.168, 0.5954, -3.835, 0.5531, -3.789, 0.5141, 0.4787, 0.4746, 3.111, 0.5446, -3.764, 0.5446, -3.764, 0.4746, 3.111, 0.466, 3.092, 0.54, -3.738, 0.54, -3.738, 0.466, 3.092, 0.466, 3.074, 0.5395, -3.712, 0.5395, -3.712, 0.466, 3.074, 0.4741, 3.058, 0.5432, -3.687, 0.5432, -3.687, 0.4741, 3.058, 0.4896, 3.045, 0.5508, -3.666, 0.5901, -3.635, 0.5875, 0.5407, 0.5992, 3.032, 0.6058, -3.638, 0.6058, -3.638, 0.5992, 3.032, 0.6299, 3.04, 0.6213, -3.647, 0.6213, -3.647, 0.6299, 3.04, 0.6581, 3.052, 0.6355, -3.662, 0.6821, 3.067, 0.6474, -3.681, 0.6355, -3.662, 0.6581, 3.052, 0.5576, 0.568, 0.5638, 0.5601, 0.5165, 0.5472, 0.5145, 0.5745, 0.5301, 0.5542, 0.5145, 0.5745, 0.5117, 0.556, 0.529, 0.5532, 0.5293, 0.5162, 0.5304, 0.5159, 0.5616, -3.65, 0.5508, -3.666, 0.547, 0.5124, 0.5121, 0.5171, 0.5151, 0.512, 0.5521, 0.5112, 0.5521, 0.5112, 0.575, -3.64, 0.5616, -3.65, 0.547, 0.5124, 0.5787, 0.5337, 0.5151, 0.512, 0.5165, 0.5472, 0.5875, 0.5407, 0.5146, 0.5175, 0.4912, 3.017, 0.4746, 3.111, 0.5138, 0.5172, 0.54, 0.4614, 0.5458, 0.4694, 0.4893, 0.4847, 0.4917, 0.4563, 0.5458, 0.4694, 0.54, 0.4614, 0.5794, -3.825, 0.5578, 0.4816, 0.547, 0.5124, 0.5616, -3.65, 0.5304, 0.5159, 0.5408, 0.5138, 0.5408, 0.5138, 0.5304, 0.5159, 0.5121, 0.5171, 0.547, 0.5124, 0.5238, 0.5192, 0.519, 0.5183, 0.4943, 0.5171, 0.5339, 0.5215, 0.529, 0.5532, 0.5117, 0.556, 0.5121, 0.5171, 0.5293, 0.5162, 0.5694, 0.4885, 0.5602, 0.4963, 0.4909, 0.5226, 0.4893, 0.4847, 0.5395, 0.5223, 0.5339, 0.5215, 0.4943, 0.5171, 0.4909, 0.5226, 0.5141, 0.4787, 0.4947, 0.4764, 0.4943, 0.5171, 0.5138, 0.5172, 0.5224, 0.472, 0.4917, 0.4563, 0.4947, 0.4764, 0.5149, 0.4776, 0.5224, 0.472, 0.5149, 0.4776, 0.5531, -3.789, 0.5649, -3.809, 0.54, 0.4614, 0.5343, 0.4637, 0.5649, -3.809, 0.5794, -3.825, 0.5578, 0.4816, 0.5794, -3.825, 0.5954, -3.835, 0.5694, 0.4885, 0.5579, 0.5102, 0.5763, 0.5321, 0.5901, -3.635, 0.575, -3.64, 0.5455, 2.995, 0.553, 2.983, 0.4958, 2.926, 0.4931, 2.982, 0.5455, 2.995, 0.5382, 3.03, 0.568, 3.029, 0.553, 2.983, 0.5118, 2.986, 0.4931, 2.982, 0.4895, 2.98, 0.5118, 2.986, 0.5118, 2.986, 0.5115, 3.035, 0.5382, 3.03, 0.5221, 2.99, 0.5105, 2.986, 0.4896, 3.045, 0.5115, 3.035, 0.5118, 2.986, 0.5122, 2.929, 0.5123, 2.929, 0.5301, 0.5542, 0.529, 0.5532, 0.5122, 2.929, 0.529, 0.5532, 0.5508, -3.666, 0.511, 2.931, 0.5388, 2.912, 0.49, 2.922, 0.4939, 2.889, 0.5391, 2.912, 0.5391, 2.912, 0.5576, 0.568, 0.5518, 0.5661, 0.5388, 2.912, 0.5388, 2.912, 0.5518, 0.5661, 0.5385, 0.5591, 0.5382, 2.912, 0.5712, 2.942, 0.4939, 2.889, 0.4958, 2.926, 0.5819, 2.953, 0.5819, 2.953, 0.5682, 2.962, 0.568, 3.029, 0.5992, 3.032, 0.5478, 3.087, 0.4622, 3.114, 0.4601, 3.075, 0.5591, 3.079, 0.5478, 3.087, 0.5591, 3.079, 0.5772, 3.168, 0.5444, 3.159, 0.503, 3.091, 0.4667, 3.077, 0.4622, 3.114, 0.5153, 3.107, 0.503, 3.091, 0.5153, 3.107, 0.515, 3.146, 0.4912, 3.129, 0.4907, 3.075, 0.4917, 3.077, 0.4912, 3.129, 0.4746, 3.111, 0.4924, 3.017, 0.4633, 3.013, 0.4674, 3.015, 0.4922, 3.017, 0.4924, 3.017, 0.4922, 3.017, 0.5146, 0.5175, 0.519, 0.5183, 0.4924, 3.017, 0.519, 0.5183, 0.5339, 0.5215, 0.5013, 3.017, 0.5229, 3.019, 0.5301, 3.036, 0.4601, 3.075, 0.4633, 3.013, 0.5378, 2.913, 0.5385, 0.5591, 0.5301, 0.5542, 0.5123, 2.929, 0.5449, 3.064, 0.5448, 3.064, 0.5577, 0.4982, 0.5602, 0.4963, 0.5449, 3.064, 0.5602, 0.4963, 0.5694, 0.4885, 0.5591, 3.079, 0.5395, 0.5223, 0.5577, 0.4982, 0.5448, 3.064, 0.5442, 3.062, 0.5223, 3.112, 0.5444, 3.159, 0.515, 3.146, 0.5153, 3.107, 0.5301, 3.036, 0.5229, 3.019, 0.5395, 0.5223, 0.5442, 3.062, 0.49, 2.922, 0.5378, 2.913, 0.525, 2.921, 0.5123, 2.929, 0.5159, 3.019, 0.5339, 0.5215, 0.5395, 0.5223, 0.5229, 3.019, 0.5875, 0.5407, 0.5762, 0.5478, 0.5683, 2.939, 0.5712, 2.942, 0.5679, 2.938, 0.5638, 0.5601, 0.5576, 0.568, 0.546, 2.91, 0.511, 2.931, 0.5105, 2.986, 0.4895, 2.98, 0.49, 2.922, 0.511, 2.931, 0.5508, -3.666, 0.4896, 3.045, 0.5105, 2.986, 0.4746, 3.111, 0.4912, 3.017, 0.4907, 3.075, 0.4912, 3.017, 0.4674, 3.015, 0.4667, 3.077, 0.4907, 3.075, 0.5683, 2.939, 0.5679, 2.938, 0.4939, 2.889, 0.5679, 2.938, 0.5683, 2.939, 0.5762, 0.5478, 0.5638, 0.5601])
me_torus_002.materials.append(mat_flagpole)
me_torus_002.use_remesh_preserve_volume = False
me_torus_002.use_remesh_preserve_attributes = False
me_torus_002.use_mirror_vertex_groups = False
me_torus_002.update()

# ---- objects
ob_cloth = bpy.data.objects.new('cloth', me_plane)
ob_camera = bpy.data.objects.new('Camera', cam_camera)
ob_pole = bpy.data.objects.new('pole', me_torus_002)
ob_lamp = bpy.data.objects.new('Lamp', light_lamp)

# ---- transforms, parenting, visibility, modifiers, constraints
ob_cloth.location = (-17.13, 0.0, 58.26)
ob_cloth.rotation_euler = (1.571, 0.0, 0.0)
ob_cloth.scale = (2.0, 1.0, 1.0)
ob_cloth.lock_rotations_4d = False
ob_cloth.empty_display_type = 'ARROWS'
ob_cloth.color = (0.0, 0.0, 0.0, 1.0)
ob_cloth.lineart.crease_threshold = 0.0
ob_camera.location = (8.751, -27.33, 65.68)
ob_camera.rotation_euler = (1.359, -0.1747, 0.4223)
ob_camera.lock_rotations_4d = False
ob_camera.empty_display_type = 'ARROWS'
ob_camera.color = (0.0, 0.0, 0.0, 1.0)
ob_camera.lineart.crease_threshold = 0.0
ob_pole.location = (-0.6333, 0.0, 65.73)
ob_pole.scale = (1.0, 0.6642, 1.0)
ob_pole.lock_rotations_4d = False
ob_pole.empty_display_type = 'ARROWS'
ob_pole.color = (0.0, 0.0, 0.0, 1.0)
ob_pole.lineart.crease_threshold = 0.0
ob_lamp.location = (32.98, -48.45, 85.46)
ob_lamp.rotation_euler = (1.044, -0.04638, 1.851)
ob_lamp.lock_rotations_4d = False
ob_lamp.empty_display_type = 'ARROWS'
ob_lamp.color = (0.0, 0.0, 0.0, 1.0)
ob_lamp.lineart.crease_threshold = 0.0

# ---- collection membership
col_collection_1.objects.link(ob_cloth)
col_collection_1.objects.link(ob_camera)
col_collection_1.objects.link(ob_pole)
col_collection_1.objects.link(ob_lamp)

# ---- scene / render settings (as saved in the file)
scene.camera = ob_camera
scene.frame_start = 1; scene.frame_end = 250; scene.frame_set(1)
scene.render.engine = 'BLENDER_EEVEE_NEXT'
scene.render.image_settings.file_format = 'JPEG'
scene.render.image_settings.color_mode = 'RGB'
scene.render.image_settings.compression = 90
scene.render.resolution_x = 800
scene.render.resolution_y = 600
scene.render.pixel_aspect_x = 100.0
scene.render.pixel_aspect_y = 100.0
scene.render.fps = 25
scene.render.dither_intensity = 0.0
scene.render.use_compositing = False
scene.render.use_sequencer = False
scene.render.bake_margin = 2
scene.render.bake_bias = 0.0
scene.render.use_stamp_time = False
scene.render.use_stamp_date = False
scene.render.use_stamp_frame = False
scene.render.use_stamp_camera = False
scene.render.use_stamp_scene = False
scene.render.use_stamp_filename = False
scene.render.use_stamp_render_time = False
scene.render.stamp_font_size = 0
scene.cycles.use_denoising = False
scene.cycles.samples = 10
scene.cycles.sampling_pattern = 'TABULATED_SOBOL'
scene.cycles.light_sampling_threshold = 0.0
scene.cycles.use_adaptive_sampling = False
scene.cycles.use_light_tree = False
scene.cycles.blur_glossy = 0.0
scene.cycles.volume_bounces = 1
scene.cycles.pixel_filter_type = 'GAUSSIAN'
scene.cycles.sample_clamp_indirect = 0.0
scene.view_settings.view_transform = 'Raw'
bpy.context.view_layer.update()
